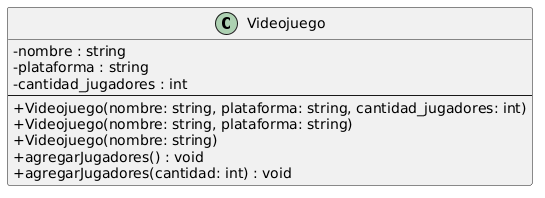

The diagram above was rendered by PlantUML. Its source (embedded in the PNG):
@startuml
skinparam classAttributeIconSize 0

class Videojuego {
- nombre : string
- plataforma : string
- cantidad_jugadores : int
----
+ Videojuego(nombre: string, plataforma: string, cantidad_jugadores: int)
+ Videojuego(nombre: string, plataforma: string)
+ Videojuego(nombre: string)
+ agregarJugadores() : void
+ agregarJugadores(cantidad: int) : void
}
@enduml